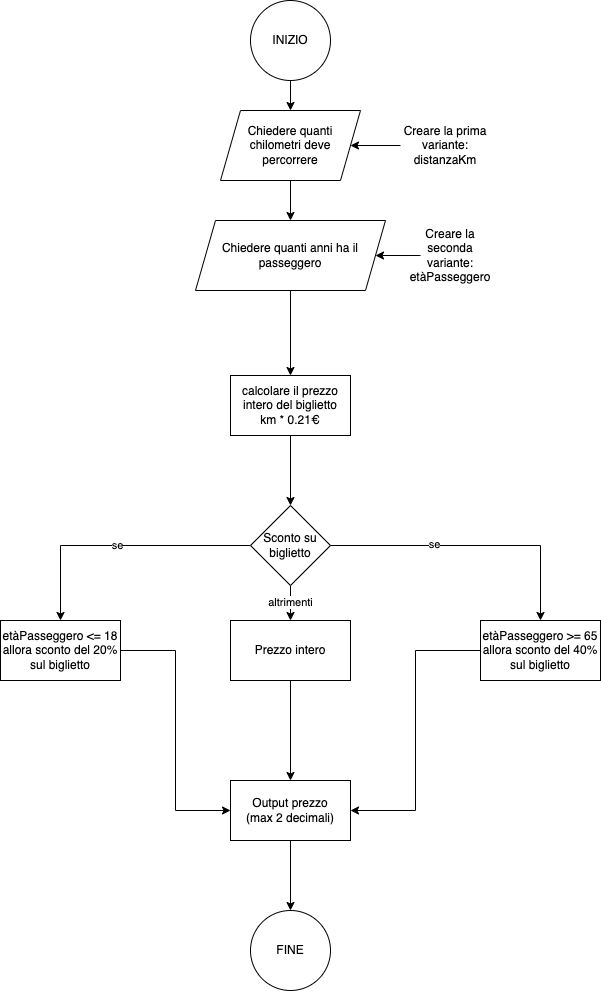

The diagram above was exported from draw.io. Its source (the exported page's mxGraphModel, read from the mxfile embedded in the PNG):
<mxGraphModel dx="1194" dy="766" grid="1" gridSize="10" guides="1" tooltips="1" connect="1" arrows="1" fold="1" page="1" pageScale="1" pageWidth="827" pageHeight="1169" math="0" shadow="0">
  <root>
    <mxCell id="0" />
    <mxCell id="1" parent="0" />
    <mxCell id="KnGWKbGjYMrKfVWTK5n6-5" value="" style="edgeStyle=orthogonalEdgeStyle;rounded=0;orthogonalLoop=1;jettySize=auto;html=1;" edge="1" parent="1" source="KnGWKbGjYMrKfVWTK5n6-3" target="KnGWKbGjYMrKfVWTK5n6-4">
      <mxGeometry relative="1" as="geometry" />
    </mxCell>
    <mxCell id="KnGWKbGjYMrKfVWTK5n6-3" value="INIZIO" style="ellipse;whiteSpace=wrap;html=1;aspect=fixed;" vertex="1" parent="1">
      <mxGeometry x="370" y="40" width="80" height="80" as="geometry" />
    </mxCell>
    <mxCell id="KnGWKbGjYMrKfVWTK5n6-7" value="" style="edgeStyle=orthogonalEdgeStyle;rounded=0;orthogonalLoop=1;jettySize=auto;html=1;" edge="1" parent="1" source="KnGWKbGjYMrKfVWTK5n6-4" target="KnGWKbGjYMrKfVWTK5n6-6">
      <mxGeometry relative="1" as="geometry" />
    </mxCell>
    <mxCell id="KnGWKbGjYMrKfVWTK5n6-4" value="Chiedere quanti chilometri deve percorrere" style="shape=parallelogram;perimeter=parallelogramPerimeter;whiteSpace=wrap;html=1;fixedSize=1;" vertex="1" parent="1">
      <mxGeometry x="340" y="150" width="140" height="70" as="geometry" />
    </mxCell>
    <mxCell id="KnGWKbGjYMrKfVWTK5n6-13" value="" style="edgeStyle=orthogonalEdgeStyle;rounded=0;orthogonalLoop=1;jettySize=auto;html=1;" edge="1" parent="1" source="KnGWKbGjYMrKfVWTK5n6-6" target="KnGWKbGjYMrKfVWTK5n6-12">
      <mxGeometry relative="1" as="geometry" />
    </mxCell>
    <mxCell id="KnGWKbGjYMrKfVWTK5n6-6" value="Chiedere quanti anni ha il passeggero" style="shape=parallelogram;perimeter=parallelogramPerimeter;whiteSpace=wrap;html=1;fixedSize=1;" vertex="1" parent="1">
      <mxGeometry x="315" y="260" width="190" height="70" as="geometry" />
    </mxCell>
    <mxCell id="KnGWKbGjYMrKfVWTK5n6-9" value="" style="edgeStyle=orthogonalEdgeStyle;rounded=0;orthogonalLoop=1;jettySize=auto;html=1;" edge="1" parent="1" source="KnGWKbGjYMrKfVWTK5n6-8" target="KnGWKbGjYMrKfVWTK5n6-4">
      <mxGeometry relative="1" as="geometry" />
    </mxCell>
    <mxCell id="KnGWKbGjYMrKfVWTK5n6-8" value="Creare la prima variante:&lt;br&gt;distanzaKm" style="text;html=1;strokeColor=none;fillColor=none;align=center;verticalAlign=middle;whiteSpace=wrap;rounded=0;" vertex="1" parent="1">
      <mxGeometry x="520" y="155" width="90" height="60" as="geometry" />
    </mxCell>
    <mxCell id="KnGWKbGjYMrKfVWTK5n6-11" value="" style="edgeStyle=orthogonalEdgeStyle;rounded=0;orthogonalLoop=1;jettySize=auto;html=1;" edge="1" parent="1" source="KnGWKbGjYMrKfVWTK5n6-10" target="KnGWKbGjYMrKfVWTK5n6-6">
      <mxGeometry relative="1" as="geometry" />
    </mxCell>
    <mxCell id="KnGWKbGjYMrKfVWTK5n6-10" value="Creare la seconda variante:&lt;br&gt;etàPasseggero" style="text;html=1;strokeColor=none;fillColor=none;align=center;verticalAlign=middle;whiteSpace=wrap;rounded=0;" vertex="1" parent="1">
      <mxGeometry x="540" y="280" width="60" height="30" as="geometry" />
    </mxCell>
    <mxCell id="KnGWKbGjYMrKfVWTK5n6-15" value="" style="edgeStyle=orthogonalEdgeStyle;rounded=0;orthogonalLoop=1;jettySize=auto;html=1;" edge="1" parent="1" source="KnGWKbGjYMrKfVWTK5n6-12" target="KnGWKbGjYMrKfVWTK5n6-14">
      <mxGeometry relative="1" as="geometry" />
    </mxCell>
    <mxCell id="KnGWKbGjYMrKfVWTK5n6-12" value="calcolare il prezzo intero del biglietto&lt;br&gt;km * 0.21€" style="whiteSpace=wrap;html=1;" vertex="1" parent="1">
      <mxGeometry x="350" y="415" width="120" height="60" as="geometry" />
    </mxCell>
    <mxCell id="KnGWKbGjYMrKfVWTK5n6-17" value="se" style="edgeStyle=orthogonalEdgeStyle;rounded=0;orthogonalLoop=1;jettySize=auto;html=1;" edge="1" parent="1" source="KnGWKbGjYMrKfVWTK5n6-14" target="KnGWKbGjYMrKfVWTK5n6-16">
      <mxGeometry relative="1" as="geometry" />
    </mxCell>
    <mxCell id="KnGWKbGjYMrKfVWTK5n6-19" value="" style="edgeStyle=orthogonalEdgeStyle;rounded=0;orthogonalLoop=1;jettySize=auto;html=1;" edge="1" parent="1" source="KnGWKbGjYMrKfVWTK5n6-14" target="KnGWKbGjYMrKfVWTK5n6-18">
      <mxGeometry relative="1" as="geometry" />
    </mxCell>
    <mxCell id="KnGWKbGjYMrKfVWTK5n6-20" value="se" style="edgeLabel;html=1;align=center;verticalAlign=middle;resizable=0;points=[];" vertex="1" connectable="0" parent="KnGWKbGjYMrKfVWTK5n6-19">
      <mxGeometry x="-0.2772" y="2" relative="1" as="geometry">
        <mxPoint as="offset" />
      </mxGeometry>
    </mxCell>
    <mxCell id="KnGWKbGjYMrKfVWTK5n6-22" value="altrimenti" style="edgeStyle=orthogonalEdgeStyle;rounded=0;orthogonalLoop=1;jettySize=auto;html=1;" edge="1" parent="1" source="KnGWKbGjYMrKfVWTK5n6-14" target="KnGWKbGjYMrKfVWTK5n6-21">
      <mxGeometry relative="1" as="geometry" />
    </mxCell>
    <mxCell id="KnGWKbGjYMrKfVWTK5n6-14" value="Sconto su biglietto" style="rhombus;whiteSpace=wrap;html=1;" vertex="1" parent="1">
      <mxGeometry x="370" y="545" width="80" height="80" as="geometry" />
    </mxCell>
    <mxCell id="KnGWKbGjYMrKfVWTK5n6-24" style="edgeStyle=orthogonalEdgeStyle;rounded=0;orthogonalLoop=1;jettySize=auto;html=1;entryX=0;entryY=0.5;entryDx=0;entryDy=0;" edge="1" parent="1" source="KnGWKbGjYMrKfVWTK5n6-16" target="KnGWKbGjYMrKfVWTK5n6-23">
      <mxGeometry relative="1" as="geometry" />
    </mxCell>
    <mxCell id="KnGWKbGjYMrKfVWTK5n6-16" value="etàPasseggero &amp;lt;= 18 allora sconto del 20% sul biglietto" style="whiteSpace=wrap;html=1;" vertex="1" parent="1">
      <mxGeometry x="120" y="660" width="120" height="60" as="geometry" />
    </mxCell>
    <mxCell id="KnGWKbGjYMrKfVWTK5n6-26" style="edgeStyle=orthogonalEdgeStyle;rounded=0;orthogonalLoop=1;jettySize=auto;html=1;entryX=1;entryY=0.5;entryDx=0;entryDy=0;" edge="1" parent="1" source="KnGWKbGjYMrKfVWTK5n6-18" target="KnGWKbGjYMrKfVWTK5n6-23">
      <mxGeometry relative="1" as="geometry" />
    </mxCell>
    <mxCell id="KnGWKbGjYMrKfVWTK5n6-18" value="etàPasseggero &amp;gt;= 65 allora sconto del 40% sul biglietto" style="whiteSpace=wrap;html=1;" vertex="1" parent="1">
      <mxGeometry x="600" y="660" width="120" height="60" as="geometry" />
    </mxCell>
    <mxCell id="KnGWKbGjYMrKfVWTK5n6-25" style="edgeStyle=orthogonalEdgeStyle;rounded=0;orthogonalLoop=1;jettySize=auto;html=1;entryX=0.5;entryY=0;entryDx=0;entryDy=0;" edge="1" parent="1" source="KnGWKbGjYMrKfVWTK5n6-21" target="KnGWKbGjYMrKfVWTK5n6-23">
      <mxGeometry relative="1" as="geometry" />
    </mxCell>
    <mxCell id="KnGWKbGjYMrKfVWTK5n6-21" value="Prezzo intero" style="whiteSpace=wrap;html=1;" vertex="1" parent="1">
      <mxGeometry x="350" y="660" width="120" height="60" as="geometry" />
    </mxCell>
    <mxCell id="KnGWKbGjYMrKfVWTK5n6-28" value="" style="edgeStyle=orthogonalEdgeStyle;rounded=0;orthogonalLoop=1;jettySize=auto;html=1;" edge="1" parent="1" source="KnGWKbGjYMrKfVWTK5n6-23" target="KnGWKbGjYMrKfVWTK5n6-27">
      <mxGeometry relative="1" as="geometry" />
    </mxCell>
    <mxCell id="KnGWKbGjYMrKfVWTK5n6-23" value="Output prezzo&lt;br&gt;(max 2 decimali)" style="rounded=0;whiteSpace=wrap;html=1;" vertex="1" parent="1">
      <mxGeometry x="350" y="820" width="120" height="60" as="geometry" />
    </mxCell>
    <mxCell id="KnGWKbGjYMrKfVWTK5n6-27" value="FINE" style="ellipse;whiteSpace=wrap;html=1;rounded=0;" vertex="1" parent="1">
      <mxGeometry x="370" y="950" width="80" height="80" as="geometry" />
    </mxCell>
  </root>
</mxGraphModel>